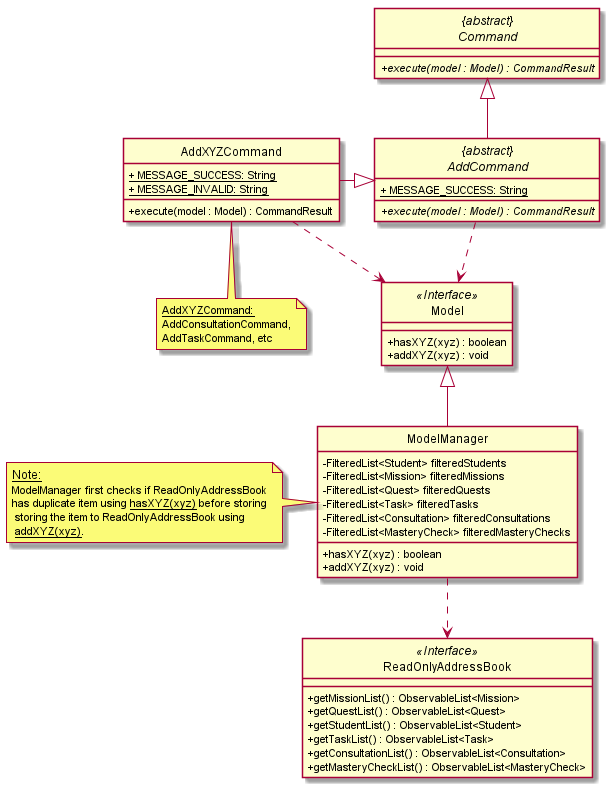

The diagram above was rendered by PlantUML. Its source (embedded in the PNG):
@startuml
skinparam backgroundColor #ffffff
skinparam classAttributeIconSize 0
hide circle

class AddXYZCommand {
    <u>+ MESSAGE_SUCCESS: String
    <u>+ MESSAGE_INVALID: String

    + execute(model : Model) : CommandResult
}

abstract class "{abstract}\nCommand" {
    + {abstract} execute(model : Model) : CommandResult
}

class Model <<Interface>> {
    + hasXYZ(xyz) : boolean
    + addXYZ(xyz) : void
}

class ModelManager {
    - FilteredList<Student> filteredStudents
    - FilteredList<Mission> filteredMissions
    - FilteredList<Quest> filteredQuests
    - FilteredList<Task> filteredTasks
    - FilteredList<Consultation> filteredConsultations
    - FilteredList<MasteryCheck> filteredMasteryChecks

    + hasXYZ(xyz) : boolean
    + addXYZ(xyz) : void
}

class ReadOnlyAddressBook <<Interface>> {
    + getMissionList() : ObservableList<Mission>
    + getQuestList() : ObservableList<Quest>
    + getStudentList() : ObservableList<Student>
    + getTaskList() : ObservableList<Task>
    + getConsultationList() : ObservableList<Consultation>
    + getMasteryCheckList() : ObservableList<MasteryCheck>
}

abstract class "{abstract}\nAddCommand"{
    <u>+ MESSAGE_SUCCESS: String
    + {abstract} execute(model : Model) : CommandResult
}

"{abstract}\nAddCommand" -up-|> "{abstract}\nCommand"

"{abstract}\nAddCommand" .down.> Model

AddXYZCommand -right-|> "{abstract}\nAddCommand"
AddXYZCommand ..> Model

ModelManager -up-|> Model
ModelManager .down.> ReadOnlyAddressBook

note as N1
  <size: 12><u>Note:</u>
  <size: 11>ModelManager first checks if ReadOnlyAddressBook
  <size: 11>has duplicate item using <u>hasXYZ(xyz)</u> before storing
  <size: 11> storing the item to ReadOnlyAddressBook using
  <size: 11> <u>addXYZ(xyz)</u>.
end note

note as N2
    <size: 11><u>AddXYZCommand:</u>
    <size: 11>AddConsultationCommand,
    <size: 11>AddTaskCommand, etc
end note

N1 .right. ModelManager
N2 .up. AddXYZCommand

@enduml